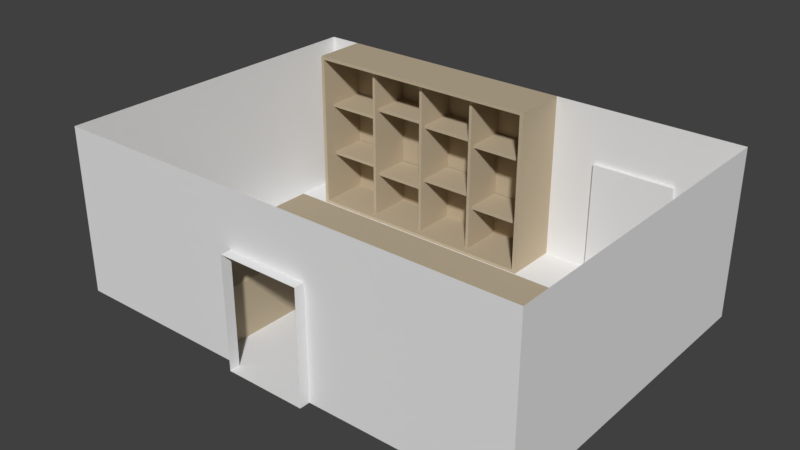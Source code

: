 # Source: Patisserie.blend  (saved by Blender 2.78.0; exported with 4.5.12 LTS)
import bpy
from mathutils import Matrix  # noqa: F401  (used for matrix-valued properties, if any)

bpy.ops.wm.read_factory_settings(use_empty=True)
scene = bpy.context.scene
scene.name = 'Scene'

# ---- collections
col_collection_1 = bpy.data.collections.new('Collection 1'); scene.collection.children.link(col_collection_1)

# ---- materials (node trees are filled in below, after node groups)
mat_wood = bpy.data.materials.new('wood')
mat_wood.alpha_threshold = 0.0
mat_wood.roughness = 0.5

# ---- material node trees
mat_wood.use_nodes = True; mat_wood.node_tree.nodes.clear()
_N = mat_wood.node_tree.nodes; _L = mat_wood.node_tree.links
n0 = _N.new('ShaderNodeOutputMaterial'); n0.name = 'Material Output'; n0.location = (300, 300)
n1 = _N.new('ShaderNodeBsdfDiffuse'); n1.name = 'Diffuse BSDF'; n1.location = (10, 300)
n1.inputs[0].default_value = (0.5051, 0.418, 0.2947, 1.0)
_L.new(n1.outputs[0], n0.inputs[0])
n0.is_active_output = True

# ---- world
world_world = bpy.data.worlds.new('World'); scene.world = world_world
world_world.color = (0.05088, 0.05088, 0.05088)
world_world.use_sun_shadow = False
world_world.sun_shadow_jitter_overblur = 0.0
world_world.cycles.sampling_method = 'MANUAL'

# ---- meshes
me_cube_015 = bpy.data.meshes.new('Cube.015')
me_cube_015.from_pydata([(-1.0, -1.0, -1.0), (-1.0, -1.0, 1.0), (-1.0, 2.5, -1.0), (-1.0, 2.5, 1.0), (1.0, -1.0, -1.0), (1.0, -1.0, 1.0), (1.0, 1.0, -1.0), (1.0, 1.0, 1.0), (6.333, 2.5, 1.0), (6.333, 2.5, -1.0), (6.333, 1.0, -1.0), (6.333, 1.0, 1.0)], [], [(6, 7, 5, 4), (2, 6, 4, 0), (7, 3, 1, 5), (3, 7, 11, 8), (0, 1, 3, 2), (9, 8, 11, 10), (6, 2, 9, 10), (7, 6, 10, 11), (2, 3, 8, 9)])
me_cube_015.materials.append(mat_wood)
me_cube_015.use_remesh_preserve_volume = False
me_cube_015.use_remesh_preserve_attributes = False
me_cube_015.use_mirror_vertex_groups = False
me_cube_015.update()
me_cube_001 = bpy.data.meshes.new('Cube.001')
me_cube_001.from_pydata([(-1.532, -1.0, -0.9413), (-1.532, -1.0, 1.941), (-1.6, 0.0, -1.0), (-1.6, 0.0, 2.0), (2.832, -1.0, -0.9413), (2.832, -1.0, 1.941), (2.9, 0.0, -1.0), (2.9, 0.0, 2.0), (-1.6, -1.0, -1.0), (-1.6, -1.0, 2.0), (2.9, -1.0, 2.0), (2.9, -1.0, -1.0), (-1.532, -0.05, -0.9413), (-1.532, -0.05, 1.941), (2.832, -0.05, 1.941), (2.832, -0.05, -0.9413)], [], [(8, 9, 3, 2), (6, 7, 10, 11), (0, 1, 9, 8), (5, 4, 11, 10), (4, 5, 14, 15), (1, 0, 12, 13), (1, 5, 10, 9), (4, 0, 8, 11), (5, 1, 13, 14), (2, 6, 11, 8), (7, 3, 9, 10), (14, 13, 12, 15), (4, 15, 12, 0)])
me_cube_001.materials.append(mat_wood)
me_cube_001.use_remesh_preserve_volume = False
me_cube_001.use_remesh_preserve_attributes = False
me_cube_001.use_mirror_vertex_groups = False
me_cube_001.update()
me_cube_014 = bpy.data.meshes.new('Cube.014')
me_cube_014.from_pydata([(-1.031, -1.0, -40.87), (-1.031, -1.0, -38.87), (-1.031, -0.03791, -40.87), (-1.031, -0.03791, -38.87), (1.05, -1.0, -40.87), (1.05, -1.0, -38.87), (1.05, -0.03791, -40.87), (1.05, -0.03791, -38.87), (-1.031, -1.0, -1.0), (-1.031, -1.0, 1.0), (-1.031, -0.03791, -1.0), (-1.031, -0.03791, 1.0), (1.05, -1.0, -1.0), (1.05, -1.0, 1.0), (1.05, -0.03791, -1.0), (1.05, -0.03791, 1.0)], [], [(4, 5, 1, 0), (2, 6, 4, 0), (7, 3, 1, 5), (12, 13, 9, 8), (10, 14, 12, 8), (15, 11, 9, 13)])
me_cube_014.materials.append(mat_wood)
me_cube_014.use_remesh_preserve_volume = False
me_cube_014.use_remesh_preserve_attributes = False
me_cube_014.use_mirror_vertex_groups = False
me_cube_014.update()
me_cube_013 = bpy.data.meshes.new('Cube.013')
me_cube_013.from_pydata([(-1.031, -1.0, -45.55), (-1.031, -1.0, -43.55), (-1.031, -0.03791, -45.55), (-1.031, -0.03791, -43.55), (0.9953, -1.0, -45.55), (0.9953, -1.0, -43.55), (0.9953, -0.03791, -45.55), (0.9953, -0.03791, -43.55), (-1.031, -1.0, -10.14), (-1.031, -1.0, -8.138), (-1.031, -0.03791, -10.14), (-1.031, -0.03791, -8.138), (0.9953, -1.0, -10.14), (0.9953, -1.0, -8.138), (0.9953, -0.03791, -10.14), (0.9953, -0.03791, -8.138)], [], [(4, 5, 1, 0), (2, 6, 4, 0), (7, 3, 1, 5), (12, 13, 9, 8), (10, 14, 12, 8), (15, 11, 9, 13)])
me_cube_013.materials.append(mat_wood)
me_cube_013.use_remesh_preserve_volume = False
me_cube_013.use_remesh_preserve_attributes = False
me_cube_013.use_mirror_vertex_groups = False
me_cube_013.update()
me_cube_012 = bpy.data.meshes.new('Cube.012')
me_cube_012.from_pydata([(-1.031, -1.0, -44.42), (-1.031, -1.0, -42.42), (-1.031, -0.03791, -44.42), (-1.031, -0.03791, -42.42), (0.9953, -1.0, -44.42), (0.9953, -1.0, -42.42), (0.9953, -0.03791, -44.42), (0.9953, -0.03791, -42.42), (-1.031, -1.0, -1.0), (-1.031, -1.0, 1.0), (-1.031, -0.03791, -1.0), (-1.031, -0.03791, 1.0), (0.9953, -1.0, -1.0), (0.9953, -1.0, 1.0), (0.9953, -0.03791, -1.0), (0.9953, -0.03791, 1.0)], [], [(4, 5, 1, 0), (2, 6, 4, 0), (7, 3, 1, 5), (12, 13, 9, 8), (10, 14, 12, 8), (15, 11, 9, 13)])
me_cube_012.materials.append(mat_wood)
me_cube_012.use_remesh_preserve_volume = False
me_cube_012.use_remesh_preserve_attributes = False
me_cube_012.use_mirror_vertex_groups = False
me_cube_012.update()
me_cube_008 = bpy.data.meshes.new('Cube.008')
me_cube_008.from_pydata([(-1.041, -1.0, -34.04), (-1.041, -1.0, -32.04), (-1.041, -0.03791, -34.04), (-1.041, -0.03791, -32.04), (1.04, -1.0, -34.04), (1.04, -1.0, -32.04), (1.04, -0.03791, -34.04), (1.04, -0.03791, -32.04), (-1.041, -1.0, -1.0), (-1.041, -1.0, 1.0), (-1.041, -0.03791, -1.0), (-1.041, -0.03791, 1.0), (1.04, -1.0, -1.0), (1.04, -1.0, 1.0), (1.04, -0.03791, -1.0), (1.04, -0.03791, 1.0)], [], [(4, 5, 1, 0), (2, 6, 4, 0), (7, 3, 1, 5), (12, 13, 9, 8), (10, 14, 12, 8), (15, 11, 9, 13)])
me_cube_008.materials.append(mat_wood)
me_cube_008.use_remesh_preserve_volume = False
me_cube_008.use_remesh_preserve_attributes = False
me_cube_008.use_mirror_vertex_groups = False
me_cube_008.update()
me_cube_002 = bpy.data.meshes.new('Cube.002')
me_cube_002.from_pydata([(1.713, -0.861, -0.9413), (1.769, -0.861, -0.9413), (0.622, -0.861, -0.9413), (0.678, -0.861, -0.9413), (-0.4687, -0.861, -0.9413), (-0.4128, -0.861, -0.9413), (-0.4128, -0.05, -0.9413), (-0.4687, -0.05, -0.9413), (0.678, -0.05, -0.9413), (0.622, -0.05, -0.9413), (1.769, -0.05, -0.9413), (1.713, -0.05, -0.9413), (1.713, -0.05, 1.941), (1.769, -0.05, 1.941), (0.622, -0.05, 1.941), (0.678, -0.05, 1.941), (-0.4687, -0.05, 1.941), (-0.4128, -0.05, 1.941), (1.713, -0.861, 1.941), (1.769, -0.861, 1.941), (0.622, -0.861, 1.941), (0.678, -0.861, 1.941), (-0.4687, -0.861, 1.941), (-0.4128, -0.861, 1.941)], [], [(18, 0, 1, 19), (6, 17, 23, 5), (10, 13, 19, 1), (20, 2, 3, 21), (22, 4, 5, 23), (14, 9, 2, 20), (8, 15, 21, 3), (12, 11, 0, 18), (16, 7, 4, 22)])
me_cube_002.materials.append(mat_wood)
me_cube_002.use_remesh_preserve_volume = False
me_cube_002.use_remesh_preserve_attributes = False
me_cube_002.use_mirror_vertex_groups = False
me_cube_002.update()
me_plane = bpy.data.meshes.new('Plane')
me_plane.from_pydata([(0.7324, 0.9341, 0.9829), (0.7324, 0.9341, 1.032), (0.7197, 0.9851, 0.9829), (0.7197, 0.9851, 1.032), (0.7324, 0.9851, 0.9829), (0.7324, 0.9851, 1.032), (0.7197, 0.9493, 0.9829), (0.7197, 0.9493, 1.032), (0.6759, 0.9493, 0.9829), (0.6759, 0.9341, 0.9829), (0.6759, 0.9341, 1.032), (0.6759, 0.9493, 1.032), (-1.154, -1.0, 0.0), (1.026, -1.0, 0.0), (-1.154, 1.0, 0.0), (1.026, 1.0, 0.0), (-1.154, 1.0, 3.0), (-1.154, -1.0, 3.0), (1.026, -1.0, 3.0), (1.026, 1.0, 3.0), (-0.2564, -1.0, 0.0), (0.3702, 1.0, 0.0), (0.1205, -1.0, 0.0), (0.7471, 1.0, 0.0), (-0.2564, -1.0, 2.0), (0.3702, 1.0, 2.0), (0.7471, 1.0, 2.0), (0.1205, -1.0, 2.0), (0.3702, 0.9769, 0.0), (0.383, 0.9769, 1.95), (0.7342, 0.9769, 1.95), (0.7471, 0.9769, 0.0), (0.3702, 0.9769, 2.0), (0.7471, 0.9769, 2.0), (0.383, 0.9769, 0.04994), (0.7342, 0.9769, 0.04994), (-0.2564, -1.062, 0.0), (0.1205, -1.062, 0.0), (-0.2564, -1.062, 2.0), (0.1205, -1.062, 2.0)], [], [(6, 7, 3, 2), (2, 3, 5, 4), (5, 3, 7, 1), (2, 4, 0, 6), (4, 5, 1, 0), (0, 1, 10, 9), (9, 10, 11, 8), (7, 6, 8, 11), (1, 7, 11, 10), (6, 0, 9, 8), (22, 13, 15, 23), (25, 19, 16), (26, 19, 25), (12, 20, 21, 14), (24, 17, 18, 27), (20, 22, 23, 21), (15, 19, 26, 23), (22, 27, 18, 13), (21, 25, 16, 14), (14, 16, 17, 12), (13, 18, 19, 15), (12, 17, 24, 20), (26, 25, 32, 33), (23, 26, 33, 31), (25, 21, 28, 32), (29, 34, 35, 30), (34, 29, 32, 28), (29, 30, 33, 32), (35, 34, 28, 31), (30, 35, 31, 33), (20, 24, 38, 36), (24, 27, 39, 38), (27, 22, 37, 39), (22, 20, 36, 37)])
me_plane.materials.append(None)
me_plane.use_remesh_preserve_volume = False
me_plane.use_remesh_preserve_attributes = False
me_plane.use_mirror_vertex_groups = False
me_plane.update()

# ---- objects
ob_cube = bpy.data.objects.new('Cube', me_cube_015)
ob_etagere = bpy.data.objects.new('Etagere', me_cube_001)
ob_cube_007 = bpy.data.objects.new('Cube.007', me_cube_014)
ob_cube_006 = bpy.data.objects.new('Cube.006', me_cube_013)
ob_cube_005 = bpy.data.objects.new('Cube.005', me_cube_012)
ob_cube_004 = bpy.data.objects.new('Cube.004', me_cube_008)
ob_cube_002 = bpy.data.objects.new('Cube.002', me_cube_002)
ob_patisserie = bpy.data.objects.new('Patisserie', me_plane)

# ---- transforms, parenting, visibility, modifiers, constraints
ob_cube.location = (-2.25, -2.0, 0.5)
ob_cube.scale = (0.75, 1.0, 0.5)
ob_cube.lineart.crease_threshold = 0.0
ob_etagere.location = (-2.29, 3.0, 1.0)
ob_etagere.lineart.crease_threshold = 0.0
ob_cube_007.parent = ob_etagere
ob_cube_007.matrix_parent_inverse = Matrix(((1.0, 0.0, 0.0, 2.29), (0.0, 1.0, 0.0, -3.0), (0.0, 0.0, 1.0, -1.0), (0.0, 0.0, 0.0, 1.0)))
ob_cube_007.location = (0.005174, 2.95, 2.026)
ob_cube_007.scale = (0.5106, 0.7088, 0.02975)
ob_cube_007.lineart.crease_threshold = 0.0
ob_cube_006.parent = ob_etagere
ob_cube_006.matrix_parent_inverse = Matrix(((1.0, 0.0, 0.0, 2.29), (0.0, 1.0, 0.0, -3.0), (0.0, 0.0, 1.0, -1.0), (0.0, 0.0, 0.0, 1.0)))
ob_cube_006.location = (-1.086, 2.95, 2.38)
ob_cube_006.scale = (0.5106, 0.7088, 0.02975)
ob_cube_006.lineart.crease_threshold = 0.0
ob_cube_005.parent = ob_etagere
ob_cube_005.matrix_parent_inverse = Matrix(((1.0, 0.0, 0.0, 2.29), (0.0, 1.0, 0.0, -3.0), (0.0, 0.0, 1.0, -1.0), (0.0, 0.0, 0.0, 1.0)))
ob_cube_005.location = (-2.176, 2.95, 2.157)
ob_cube_005.scale = (0.5106, 0.7088, 0.02975)
ob_cube_005.lineart.crease_threshold = 0.0
ob_cube_004.parent = ob_etagere
ob_cube_004.matrix_parent_inverse = Matrix(((1.0, 0.0, 0.0, 2.29), (0.0, 1.0, 0.0, -3.0), (0.0, 0.0, 1.0, -1.0), (0.0, 0.0, 0.0, 1.0)))
ob_cube_004.location = (-3.29, 2.95, 1.976)
ob_cube_004.scale = (0.5106, 0.7088, 0.02975)
ob_cube_004.lineart.crease_threshold = 0.0
ob_cube_002.parent = ob_etagere
ob_cube_002.matrix_parent_inverse = Matrix(((1.0, 0.0, 0.0, 2.29), (0.0, 1.0, 0.0, -3.0), (0.0, 0.0, 1.0, -1.0), (0.0, 0.0, 0.0, 1.0)))
ob_cube_002.location = (-2.29, 3.0, 1.0)
ob_cube_002.lineart.crease_threshold = 0.0
ob_patisserie.location = (0.0, 0.0, 0.0)
ob_patisserie.scale = (3.9, 3.0, 1.0)
ob_patisserie.lineart.crease_threshold = 0.0

# ---- collection membership
col_collection_1.objects.link(ob_cube)
col_collection_1.objects.link(ob_etagere)
col_collection_1.objects.link(ob_cube_007)
col_collection_1.objects.link(ob_cube_006)
col_collection_1.objects.link(ob_cube_005)
col_collection_1.objects.link(ob_cube_004)
col_collection_1.objects.link(ob_cube_002)
col_collection_1.objects.link(ob_patisserie)

# ---- scene / render settings (as saved in the file)
scene.frame_start = 1; scene.frame_end = 250; scene.frame_set(1)
scene.render.engine = 'CYCLES'
scene.render.resolution_percentage = 50
scene.render.dither_intensity = 0.0
scene.cycles.use_denoising = False
scene.cycles.samples = 128
scene.cycles.sampling_pattern = 'TABULATED_SOBOL'
scene.cycles.light_sampling_threshold = 0.0
scene.cycles.use_adaptive_sampling = False
scene.cycles.use_light_tree = False
scene.cycles.blur_glossy = 0.0
scene.cycles.sample_clamp_indirect = 0.0
scene.view_settings.view_transform = 'Standard'
bpy.context.view_layer.update()

# ---- added for rendering (the .blend has no active camera and no usable light): camera, sun
cam_auto = bpy.data.cameras.new('AutoCamera')
cam_auto.lens = 50.0
cam_auto.sensor_width = 36.0
cam_auto.clip_end = 1000.0
ob_auto_camera = bpy.data.objects.new('AutoCamera', cam_auto)
scene.collection.objects.link(ob_auto_camera)
ob_auto_camera.location = (9.86462, -12.2303, 9.5917)
ob_auto_camera.rotation_euler = (1.09748, -7.21219e-08, 0.694738)
scene.camera = ob_auto_camera
light_auto_sun = bpy.data.lights.new('AutoSun', 'SUN')
light_auto_sun.energy = 3.0
light_auto_sun.angle = 0.0523599
ob_auto_sun = bpy.data.objects.new('AutoSun', light_auto_sun)
scene.collection.objects.link(ob_auto_sun)
ob_auto_sun.rotation_euler = (0.872665, 0.174533, 0.523599)
bpy.context.view_layer.update()
